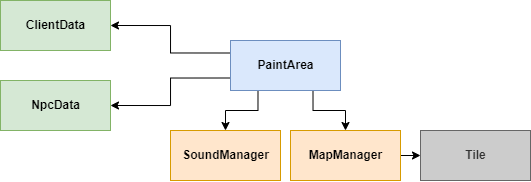

The diagram above was exported from draw.io. Its source (the exported page's mxGraphModel, read from the mxfile embedded in the PNG):
<mxGraphModel dx="981" dy="484" grid="1" gridSize="10" guides="1" tooltips="1" connect="1" arrows="1" fold="1" page="1" pageScale="1" pageWidth="827" pageHeight="1169" math="0" shadow="0">
  <root>
    <mxCell id="0" />
    <mxCell id="1" parent="0" />
    <mxCell id="2" value="&lt;b&gt;ClientData&lt;br&gt;&lt;/b&gt;" style="html=1;strokeColor=#82b366;fillColor=#d5e8d4;" vertex="1" parent="1">
      <mxGeometry x="250" y="380" width="110" height="50" as="geometry" />
    </mxCell>
    <mxCell id="3" value="&lt;b&gt;NpcData&lt;br&gt;&lt;/b&gt;" style="html=1;strokeColor=#82b366;fillColor=#d5e8d4;" vertex="1" parent="1">
      <mxGeometry x="250" y="460" width="110" height="50" as="geometry" />
    </mxCell>
    <mxCell id="4" style="edgeStyle=orthogonalEdgeStyle;rounded=0;orthogonalLoop=1;jettySize=auto;html=1;exitX=0;exitY=0.75;exitDx=0;exitDy=0;entryX=1;entryY=0.5;entryDx=0;entryDy=0;" edge="1" target="3" parent="1">
      <mxGeometry relative="1" as="geometry">
        <mxPoint x="480" y="457.5" as="sourcePoint" />
      </mxGeometry>
    </mxCell>
    <mxCell id="5" style="edgeStyle=orthogonalEdgeStyle;rounded=0;orthogonalLoop=1;jettySize=auto;html=1;exitX=0;exitY=0.25;exitDx=0;exitDy=0;entryX=1;entryY=0.5;entryDx=0;entryDy=0;" edge="1" target="2" parent="1">
      <mxGeometry relative="1" as="geometry">
        <mxPoint x="480" y="432.5" as="sourcePoint" />
      </mxGeometry>
    </mxCell>
    <mxCell id="6" style="edgeStyle=orthogonalEdgeStyle;rounded=0;orthogonalLoop=1;jettySize=auto;html=1;exitX=1;exitY=0.5;exitDx=0;exitDy=0;entryX=0;entryY=0.5;entryDx=0;entryDy=0;" edge="1" source="7" target="12" parent="1">
      <mxGeometry relative="1" as="geometry" />
    </mxCell>
    <mxCell id="7" value="&lt;b&gt;MapManager&lt;br&gt;&lt;/b&gt;" style="html=1;strokeColor=#d79b00;fillColor=#ffe6cc;" vertex="1" parent="1">
      <mxGeometry x="540" y="510" width="110" height="50" as="geometry" />
    </mxCell>
    <mxCell id="8" value="&lt;b&gt;SoundManager&lt;br&gt;&lt;/b&gt;" style="html=1;strokeColor=#d79b00;fillColor=#ffe6cc;" vertex="1" parent="1">
      <mxGeometry x="420" y="510" width="110" height="50" as="geometry" />
    </mxCell>
    <mxCell id="9" style="edgeStyle=orthogonalEdgeStyle;rounded=0;orthogonalLoop=1;jettySize=auto;html=1;exitX=0.25;exitY=1;exitDx=0;exitDy=0;entryX=0.5;entryY=0;entryDx=0;entryDy=0;" edge="1" source="11" target="8" parent="1">
      <mxGeometry relative="1" as="geometry" />
    </mxCell>
    <mxCell id="10" style="edgeStyle=orthogonalEdgeStyle;rounded=0;orthogonalLoop=1;jettySize=auto;html=1;exitX=0.75;exitY=1;exitDx=0;exitDy=0;entryX=0.5;entryY=0;entryDx=0;entryDy=0;" edge="1" source="11" target="7" parent="1">
      <mxGeometry relative="1" as="geometry" />
    </mxCell>
    <mxCell id="11" value="&lt;b&gt;PaintArea&lt;br&gt;&lt;/b&gt;" style="html=1;strokeColor=#6c8ebf;fillColor=#dae8fc;" vertex="1" parent="1">
      <mxGeometry x="480" y="420" width="110" height="50" as="geometry" />
    </mxCell>
    <mxCell id="12" value="&lt;b&gt;Tile&lt;br&gt;&lt;/b&gt;" style="html=1;strokeColor=#666666;fillColor=#CCCCCC;fontColor=#333333;" vertex="1" parent="1">
      <mxGeometry x="670" y="510" width="110" height="50" as="geometry" />
    </mxCell>
  </root>
</mxGraphModel>